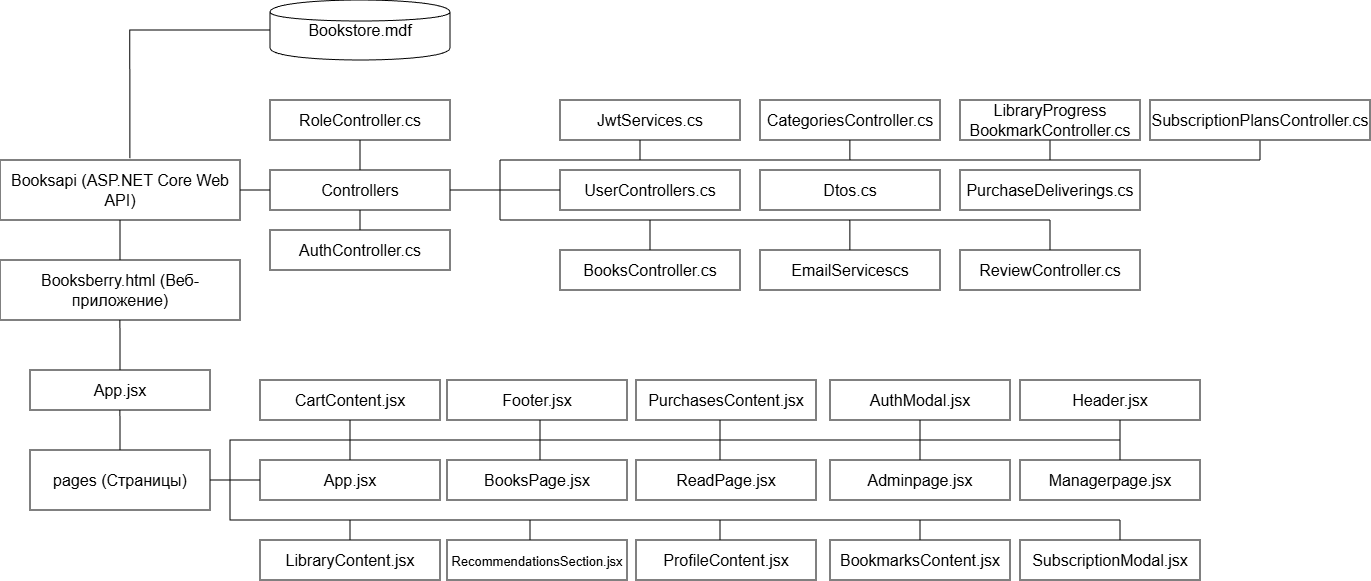

The diagram above was exported from draw.io. Its source (the exported page's mxGraphModel, read from the mxfile embedded in the PNG):
<mxGraphModel dx="815" dy="485" grid="1" gridSize="10" guides="1" tooltips="1" connect="1" arrows="1" fold="1" page="1" pageScale="1" pageWidth="827" pageHeight="1169" math="0" shadow="0">
  <root>
    <mxCell id="0" />
    <mxCell id="1" parent="0" />
    <mxCell id="zCb-vPfv6JIgkP1VK3X1-1" parent="1" style="shape=cylinder;strokeColor=#000000;fillColor=#ffffff;strokeWidth=1;fontColor=#000000;whiteSpace=wrap;html=1;fontSize=16;" value="Bookstore.mdf" vertex="1">
      <mxGeometry height="60" width="180" x="460" y="110" as="geometry" />
    </mxCell>
    <mxCell id="zCb-vPfv6JIgkP1VK3X1-2" parent="1" style="shape=rectangle;strokeColor=#000000;fillColor=#ffffff;strokeWidth=1;fontColor=#000000;whiteSpace=wrap;html=1;fontSize=16;" value="CategoriesController.cs" vertex="1">
      <mxGeometry height="40" width="180" x="950" y="210" as="geometry" />
    </mxCell>
    <mxCell id="zCb-vPfv6JIgkP1VK3X1-3" parent="1" style="shape=rectangle;strokeColor=#000000;fillColor=#ffffff;strokeWidth=1;fontColor=#000000;whiteSpace=wrap;html=1;fontSize=16;" value="&lt;font&gt;JwtServices.cs&lt;/font&gt;" vertex="1">
      <mxGeometry height="40" width="180" x="750" y="210" as="geometry" />
    </mxCell>
    <mxCell id="zCb-vPfv6JIgkP1VK3X1-4" parent="1" style="shape=rectangle;strokeColor=#000000;fillColor=#ffffff;strokeWidth=1;fontColor=#000000;whiteSpace=wrap;html=1;fontSize=16;" value="LibraryProgress&lt;div&gt;BookmarkController.cs&lt;/div&gt;" vertex="1">
      <mxGeometry height="40" width="180" x="1150" y="210" as="geometry" />
    </mxCell>
    <mxCell id="zCb-vPfv6JIgkP1VK3X1-5" parent="1" style="shape=rectangle;strokeColor=#000000;fillColor=#ffffff;strokeWidth=1;fontColor=#000000;whiteSpace=wrap;html=1;fontSize=16;" value="SubscriptionPlansController.cs" vertex="1">
      <mxGeometry height="40" width="220" x="1340" y="210" as="geometry" />
    </mxCell>
    <mxCell id="zCb-vPfv6JIgkP1VK3X1-6" parent="1" style="shape=rectangle;strokeColor=#000000;fillColor=#ffffff;strokeWidth=1;fontColor=#000000;whiteSpace=wrap;html=1;fontSize=16;" value="AuthController.cs" vertex="1">
      <mxGeometry height="40" width="180" x="460" y="340" as="geometry" />
    </mxCell>
    <mxCell id="zCb-vPfv6JIgkP1VK3X1-7" edge="1" parent="1" source="zCb-vPfv6JIgkP1VK3X1-10" style="edgeStyle=orthogonalEdgeStyle;rounded=0;orthogonalLoop=1;jettySize=auto;html=1;entryX=0.5;entryY=1;entryDx=0;entryDy=0;endArrow=none;endFill=0;fontSize=16;" target="zCb-vPfv6JIgkP1VK3X1-14">
      <mxGeometry relative="1" as="geometry" />
    </mxCell>
    <mxCell id="zCb-vPfv6JIgkP1VK3X1-8" edge="1" parent="1" source="zCb-vPfv6JIgkP1VK3X1-10" style="edgeStyle=orthogonalEdgeStyle;rounded=0;orthogonalLoop=1;jettySize=auto;html=1;entryX=0.5;entryY=0;entryDx=0;entryDy=0;endArrow=none;endFill=0;fontSize=16;" target="zCb-vPfv6JIgkP1VK3X1-6">
      <mxGeometry relative="1" as="geometry" />
    </mxCell>
    <mxCell id="zCb-vPfv6JIgkP1VK3X1-9" edge="1" parent="1" source="zCb-vPfv6JIgkP1VK3X1-10" style="edgeStyle=orthogonalEdgeStyle;rounded=0;orthogonalLoop=1;jettySize=auto;html=1;entryX=0;entryY=0.5;entryDx=0;entryDy=0;endArrow=none;endFill=0;fontSize=16;" target="zCb-vPfv6JIgkP1VK3X1-11">
      <mxGeometry relative="1" as="geometry">
        <Array as="points">
          <mxPoint x="690" y="300" />
          <mxPoint x="690" y="300" />
        </Array>
      </mxGeometry>
    </mxCell>
    <mxCell id="zCb-vPfv6JIgkP1VK3X1-10" parent="1" style="shape=rectangle;strokeColor=#000000;fillColor=#ffffff;strokeWidth=1;fontColor=#000000;whiteSpace=wrap;html=1;fontSize=16;" value="Controllers" vertex="1">
      <mxGeometry height="40" width="180" x="460" y="280" as="geometry" />
    </mxCell>
    <mxCell id="zCb-vPfv6JIgkP1VK3X1-11" parent="1" style="shape=rectangle;strokeColor=#000000;fillColor=#ffffff;strokeWidth=1;fontColor=#000000;whiteSpace=wrap;html=1;fontSize=16;" value="UserControllers.cs" vertex="1">
      <mxGeometry height="40" width="180" x="750" y="280" as="geometry" />
    </mxCell>
    <mxCell id="zCb-vPfv6JIgkP1VK3X1-12" parent="1" style="shape=rectangle;strokeColor=#000000;fillColor=#ffffff;strokeWidth=1;fontColor=#000000;whiteSpace=wrap;html=1;fontSize=16;" value="Dtos.cs" vertex="1">
      <mxGeometry height="40" width="180" x="950" y="280" as="geometry" />
    </mxCell>
    <mxCell id="zCb-vPfv6JIgkP1VK3X1-13" parent="1" style="shape=rectangle;strokeColor=#000000;fillColor=#ffffff;strokeWidth=1;fontColor=#000000;whiteSpace=wrap;html=1;fontSize=16;" value="PurchaseDeliverings.cs" vertex="1">
      <mxGeometry height="40" width="180" x="1150" y="280" as="geometry" />
    </mxCell>
    <mxCell id="zCb-vPfv6JIgkP1VK3X1-14" parent="1" style="shape=rectangle;strokeColor=#000000;fillColor=#ffffff;strokeWidth=1;fontColor=#000000;whiteSpace=wrap;html=1;fontSize=16;" value="RoleController.cs" vertex="1">
      <mxGeometry height="40" width="180" x="460" y="210" as="geometry" />
    </mxCell>
    <mxCell id="zCb-vPfv6JIgkP1VK3X1-15" parent="1" style="shape=rectangle;strokeColor=#000000;fillColor=#ffffff;strokeWidth=1;fontColor=#000000;whiteSpace=wrap;html=1;fontSize=16;" value="BooksController.cs" vertex="1">
      <mxGeometry height="40" width="180" x="750" y="360" as="geometry" />
    </mxCell>
    <mxCell id="zCb-vPfv6JIgkP1VK3X1-16" parent="1" style="shape=rectangle;strokeColor=#000000;fillColor=#ffffff;strokeWidth=1;fontColor=#000000;whiteSpace=wrap;html=1;fontSize=16;" value="EmailServicescs" vertex="1">
      <mxGeometry height="40" width="180" x="950" y="360" as="geometry" />
    </mxCell>
    <mxCell id="zCb-vPfv6JIgkP1VK3X1-17" parent="1" style="shape=rectangle;strokeColor=#000000;fillColor=#ffffff;strokeWidth=1;fontColor=#000000;whiteSpace=wrap;html=1;fontSize=16;" value="ReviewController.cs" vertex="1">
      <mxGeometry height="40" width="180" x="1150" y="360" as="geometry" />
    </mxCell>
    <mxCell id="zCb-vPfv6JIgkP1VK3X1-18" edge="1" parent="1" source="zCb-vPfv6JIgkP1VK3X1-19" style="edgeStyle=orthogonalEdgeStyle;rounded=0;orthogonalLoop=1;jettySize=auto;html=1;entryX=0;entryY=0.5;entryDx=0;entryDy=0;endArrow=none;endFill=0;fontSize=16;" target="zCb-vPfv6JIgkP1VK3X1-10">
      <mxGeometry relative="1" as="geometry" />
    </mxCell>
    <mxCell id="zCb-vPfv6JIgkP1VK3X1-19" parent="1" style="shape=rectangle;strokeColor=#000000;fillColor=#ffffff;strokeWidth=1;fontColor=#000000;whiteSpace=wrap;html=1;fontSize=16;" value="Booksapi (ASP.NET Core Web API)" vertex="1">
      <mxGeometry height="60" width="240" x="190" y="270" as="geometry" />
    </mxCell>
    <mxCell id="zCb-vPfv6JIgkP1VK3X1-20" edge="1" parent="1" source="zCb-vPfv6JIgkP1VK3X1-21" style="edgeStyle=orthogonalEdgeStyle;rounded=0;orthogonalLoop=1;jettySize=auto;html=1;entryX=0.5;entryY=1;entryDx=0;entryDy=0;endArrow=none;endFill=0;fontSize=16;" target="zCb-vPfv6JIgkP1VK3X1-19">
      <mxGeometry relative="1" as="geometry" />
    </mxCell>
    <mxCell id="zCb-vPfv6JIgkP1VK3X1-21" parent="1" style="shape=rectangle;strokeColor=#000000;fillColor=#ffffff;strokeWidth=1;fontColor=#000000;whiteSpace=wrap;html=1;fontSize=16;" value="Booksberry.html (Веб-приложение)" vertex="1">
      <mxGeometry height="60" width="240" x="190" y="370" as="geometry" />
    </mxCell>
    <mxCell id="zCb-vPfv6JIgkP1VK3X1-22" parent="1" style="shape=rectangle;strokeColor=#000000;fillColor=#ffffff;strokeWidth=1;fontColor=#000000;whiteSpace=wrap;html=1;fontSize=16;" value="App.jsx" vertex="1">
      <mxGeometry height="40" width="180" x="450" y="570" as="geometry" />
    </mxCell>
    <mxCell id="zCb-vPfv6JIgkP1VK3X1-23" parent="1" style="shape=rectangle;strokeColor=#000000;fillColor=#ffffff;strokeWidth=1;fontColor=#000000;whiteSpace=wrap;html=1;fontSize=16;" value="ReadPage.jsx" vertex="1">
      <mxGeometry height="40" width="180" x="826" y="570" as="geometry" />
    </mxCell>
    <mxCell id="zCb-vPfv6JIgkP1VK3X1-24" parent="1" style="shape=rectangle;strokeColor=#000000;fillColor=#ffffff;strokeWidth=1;fontColor=#000000;whiteSpace=wrap;html=1;fontSize=16;" value="BooksPage.jsx" vertex="1">
      <mxGeometry height="40" width="180" x="637" y="570" as="geometry" />
    </mxCell>
    <mxCell id="zCb-vPfv6JIgkP1VK3X1-25" parent="1" style="shape=rectangle;strokeColor=#000000;fillColor=#ffffff;strokeWidth=1;fontColor=#000000;whiteSpace=wrap;html=1;fontSize=16;" value="AuthModal.jsx" vertex="1">
      <mxGeometry height="40" width="180" x="1020" y="490" as="geometry" />
    </mxCell>
    <mxCell id="zCb-vPfv6JIgkP1VK3X1-26" parent="1" style="shape=rectangle;strokeColor=#000000;fillColor=#ffffff;strokeWidth=1;fontColor=#000000;whiteSpace=wrap;html=1;fontSize=16;" value="App.jsx" vertex="1">
      <mxGeometry height="40" width="180" x="220" y="480" as="geometry" />
    </mxCell>
    <mxCell id="zCb-vPfv6JIgkP1VK3X1-27" parent="1" style="shape=rectangle;strokeColor=#000000;fillColor=#ffffff;strokeWidth=1;fontColor=#000000;whiteSpace=wrap;html=1;fontSize=16;" value="pages (Страницы)" vertex="1">
      <mxGeometry height="60" width="180" x="220" y="560" as="geometry" />
    </mxCell>
    <mxCell id="zCb-vPfv6JIgkP1VK3X1-28" parent="1" style="shape=rectangle;strokeColor=#000000;fillColor=#ffffff;strokeWidth=1;fontColor=#000000;whiteSpace=wrap;html=1;fontSize=16;" value="CartContent.jsx" vertex="1">
      <mxGeometry height="40" width="180" x="450" y="490" as="geometry" />
    </mxCell>
    <mxCell id="zCb-vPfv6JIgkP1VK3X1-29" parent="1" style="shape=rectangle;strokeColor=#000000;fillColor=#ffffff;strokeWidth=1;fontColor=#000000;whiteSpace=wrap;html=1;fontSize=16;" value="Footer.jsx" vertex="1">
      <mxGeometry height="40" width="180" x="637" y="490" as="geometry" />
    </mxCell>
    <mxCell id="zCb-vPfv6JIgkP1VK3X1-30" parent="1" style="shape=rectangle;strokeColor=#000000;fillColor=#ffffff;strokeWidth=1;fontColor=#000000;whiteSpace=wrap;html=1;fontSize=16;" value="PurchasesContent.jsx" vertex="1">
      <mxGeometry height="40" width="180" x="826" y="490" as="geometry" />
    </mxCell>
    <mxCell id="zCb-vPfv6JIgkP1VK3X1-31" parent="1" style="shape=rectangle;strokeColor=#000000;fillColor=#ffffff;strokeWidth=1;fontColor=#000000;whiteSpace=wrap;html=1;fontSize=16;" value="Header.jsx" vertex="1">
      <mxGeometry height="40" width="180" x="1210" y="490" as="geometry" />
    </mxCell>
    <mxCell id="zCb-vPfv6JIgkP1VK3X1-32" edge="1" parent="1" source="zCb-vPfv6JIgkP1VK3X1-1" style="edgeStyle=orthogonalEdgeStyle;rounded=0;orthogonalLoop=1;jettySize=auto;html=1;entryX=0.541;entryY=-0.03;entryDx=0;entryDy=0;entryPerimeter=0;endArrow=none;endFill=0;fontSize=16;" target="zCb-vPfv6JIgkP1VK3X1-19">
      <mxGeometry relative="1" as="geometry" />
    </mxCell>
    <mxCell id="zCb-vPfv6JIgkP1VK3X1-33" edge="1" parent="1" style="endArrow=none;html=1;rounded=0;fontSize=16;" value="">
      <mxGeometry height="50" relative="1" width="50" as="geometry">
        <mxPoint x="690" y="270" as="sourcePoint" />
        <mxPoint x="1450" y="270" as="targetPoint" />
      </mxGeometry>
    </mxCell>
    <mxCell id="zCb-vPfv6JIgkP1VK3X1-34" edge="1" parent="1" style="endArrow=none;html=1;rounded=0;fontSize=16;" value="">
      <mxGeometry height="50" relative="1" width="50" as="geometry">
        <mxPoint x="690" y="300" as="sourcePoint" />
        <mxPoint x="690" y="270" as="targetPoint" />
      </mxGeometry>
    </mxCell>
    <mxCell id="zCb-vPfv6JIgkP1VK3X1-35" edge="1" parent="1" style="endArrow=none;html=1;rounded=0;fontSize=16;" value="">
      <mxGeometry height="50" relative="1" width="50" as="geometry">
        <mxPoint x="690" y="330" as="sourcePoint" />
        <mxPoint x="690" y="300" as="targetPoint" />
      </mxGeometry>
    </mxCell>
    <mxCell id="zCb-vPfv6JIgkP1VK3X1-36" edge="1" parent="1" style="endArrow=none;html=1;rounded=0;fontSize=16;" value="">
      <mxGeometry height="50" relative="1" width="50" as="geometry">
        <mxPoint x="690" y="330" as="sourcePoint" />
        <mxPoint x="1240" y="330" as="targetPoint" />
      </mxGeometry>
    </mxCell>
    <mxCell id="zCb-vPfv6JIgkP1VK3X1-37" edge="1" parent="1" style="endArrow=none;html=1;rounded=0;entryX=0.5;entryY=1.007;entryDx=0;entryDy=0;entryPerimeter=0;fontSize=16;" target="zCb-vPfv6JIgkP1VK3X1-4" value="">
      <mxGeometry height="50" relative="1" width="50" as="geometry">
        <mxPoint x="1240" y="270" as="sourcePoint" />
        <mxPoint x="1380" y="260" as="targetPoint" />
      </mxGeometry>
    </mxCell>
    <mxCell id="zCb-vPfv6JIgkP1VK3X1-38" edge="1" parent="1" style="endArrow=none;html=1;rounded=0;entryX=0.5;entryY=1.013;entryDx=0;entryDy=0;entryPerimeter=0;fontSize=16;" target="zCb-vPfv6JIgkP1VK3X1-5" value="">
      <mxGeometry height="50" relative="1" width="50" as="geometry">
        <mxPoint x="1450" y="270" as="sourcePoint" />
        <mxPoint x="1510" y="270" as="targetPoint" />
      </mxGeometry>
    </mxCell>
    <mxCell id="zCb-vPfv6JIgkP1VK3X1-39" edge="1" parent="1" style="endArrow=none;html=1;rounded=0;entryX=0.5;entryY=1.007;entryDx=0;entryDy=0;entryPerimeter=0;fontSize=16;" value="">
      <mxGeometry height="50" relative="1" width="50" as="geometry">
        <mxPoint x="1039.92" y="270" as="sourcePoint" />
        <mxPoint x="1039.92" y="250" as="targetPoint" />
      </mxGeometry>
    </mxCell>
    <mxCell id="zCb-vPfv6JIgkP1VK3X1-40" edge="1" parent="1" style="endArrow=none;html=1;rounded=0;entryX=0.5;entryY=1.007;entryDx=0;entryDy=0;entryPerimeter=0;fontSize=16;" value="">
      <mxGeometry height="50" relative="1" width="50" as="geometry">
        <mxPoint x="830" y="270" as="sourcePoint" />
        <mxPoint x="830" y="250" as="targetPoint" />
      </mxGeometry>
    </mxCell>
    <mxCell id="zCb-vPfv6JIgkP1VK3X1-41" edge="1" parent="1" style="endArrow=none;html=1;rounded=0;fontSize=16;" value="">
      <mxGeometry height="50" relative="1" width="50" as="geometry">
        <mxPoint x="840" y="360" as="sourcePoint" />
        <mxPoint x="840" y="330" as="targetPoint" />
      </mxGeometry>
    </mxCell>
    <mxCell id="zCb-vPfv6JIgkP1VK3X1-42" edge="1" parent="1" style="endArrow=none;html=1;rounded=0;fontSize=16;" value="">
      <mxGeometry height="50" relative="1" width="50" as="geometry">
        <mxPoint x="1039.92" y="360" as="sourcePoint" />
        <mxPoint x="1039.92" y="330" as="targetPoint" />
      </mxGeometry>
    </mxCell>
    <mxCell id="zCb-vPfv6JIgkP1VK3X1-43" edge="1" parent="1" style="endArrow=none;html=1;rounded=0;fontSize=16;" value="">
      <mxGeometry height="50" relative="1" width="50" as="geometry">
        <mxPoint x="1240" y="360" as="sourcePoint" />
        <mxPoint x="1240" y="330" as="targetPoint" />
      </mxGeometry>
    </mxCell>
    <mxCell id="zCb-vPfv6JIgkP1VK3X1-44" edge="1" parent="1" style="edgeStyle=orthogonalEdgeStyle;rounded=0;orthogonalLoop=1;jettySize=auto;html=1;endArrow=none;endFill=0;fontSize=16;">
      <mxGeometry relative="1" as="geometry">
        <mxPoint x="310" y="480" as="sourcePoint" />
        <mxPoint x="309.89" y="430" as="targetPoint" />
      </mxGeometry>
    </mxCell>
    <mxCell id="zCb-vPfv6JIgkP1VK3X1-45" edge="1" parent="1" style="edgeStyle=orthogonalEdgeStyle;rounded=0;orthogonalLoop=1;jettySize=auto;html=1;endArrow=none;endFill=0;fontSize=16;">
      <mxGeometry relative="1" as="geometry">
        <mxPoint x="310" y="560" as="sourcePoint" />
        <mxPoint x="309.89" y="520" as="targetPoint" />
      </mxGeometry>
    </mxCell>
    <mxCell id="zCb-vPfv6JIgkP1VK3X1-46" parent="1" style="shape=rectangle;strokeColor=#000000;fillColor=#ffffff;strokeWidth=1;fontColor=#000000;whiteSpace=wrap;html=1;fontSize=16;" value="Adminpage.jsx" vertex="1">
      <mxGeometry height="40" width="180" x="1020" y="570" as="geometry" />
    </mxCell>
    <mxCell id="zCb-vPfv6JIgkP1VK3X1-47" parent="1" style="shape=rectangle;strokeColor=#000000;fillColor=#ffffff;strokeWidth=1;fontColor=#000000;whiteSpace=wrap;html=1;fontSize=16;" value="Managerpage.jsx" vertex="1">
      <mxGeometry height="40" width="180" x="1210" y="570" as="geometry" />
    </mxCell>
    <mxCell id="zCb-vPfv6JIgkP1VK3X1-48" parent="1" style="shape=rectangle;strokeColor=#000000;fillColor=#ffffff;strokeWidth=1;fontColor=#000000;whiteSpace=wrap;html=1;fontSize=16;" value="LibraryContent.jsx" vertex="1">
      <mxGeometry height="40" width="180" x="450" y="650" as="geometry" />
    </mxCell>
    <mxCell id="zCb-vPfv6JIgkP1VK3X1-49" parent="1" style="shape=rectangle;strokeColor=#000000;fillColor=#ffffff;strokeWidth=1;fontColor=#000000;whiteSpace=wrap;html=1;fontSize=16;" value="&lt;font style=&quot;font-size: 13px;&quot;&gt;RecommendationsSection.jsx&lt;/font&gt;" vertex="1">
      <mxGeometry height="40" width="180" x="637" y="650" as="geometry" />
    </mxCell>
    <mxCell id="zCb-vPfv6JIgkP1VK3X1-50" parent="1" style="shape=rectangle;strokeColor=#000000;fillColor=#ffffff;strokeWidth=1;fontColor=#000000;whiteSpace=wrap;html=1;fontSize=16;" value="ProfileContent.jsx" vertex="1">
      <mxGeometry height="40" width="180" x="826" y="650" as="geometry" />
    </mxCell>
    <mxCell id="zCb-vPfv6JIgkP1VK3X1-51" parent="1" style="shape=rectangle;strokeColor=#000000;fillColor=#ffffff;strokeWidth=1;fontColor=#000000;whiteSpace=wrap;html=1;fontSize=16;" value="BookmarksContent.jsx" vertex="1">
      <mxGeometry height="40" width="180" x="1020" y="650" as="geometry" />
    </mxCell>
    <mxCell id="zCb-vPfv6JIgkP1VK3X1-52" parent="1" style="shape=rectangle;strokeColor=#000000;fillColor=#ffffff;strokeWidth=1;fontColor=#000000;whiteSpace=wrap;html=1;fontSize=16;" value="SubscriptionModal.jsx" vertex="1">
      <mxGeometry height="40" width="180" x="1210" y="650" as="geometry" />
    </mxCell>
    <mxCell id="zCb-vPfv6JIgkP1VK3X1-53" edge="1" parent="1" source="zCb-vPfv6JIgkP1VK3X1-22" style="edgeStyle=orthogonalEdgeStyle;rounded=0;orthogonalLoop=1;jettySize=auto;html=1;endArrow=none;endFill=0;entryX=1;entryY=0.5;entryDx=0;entryDy=0;exitX=0;exitY=0.5;exitDx=0;exitDy=0;fontSize=16;" target="zCb-vPfv6JIgkP1VK3X1-27">
      <mxGeometry relative="1" as="geometry">
        <mxPoint x="420.11" y="630" as="sourcePoint" />
        <mxPoint x="420" y="590" as="targetPoint" />
      </mxGeometry>
    </mxCell>
    <mxCell id="zCb-vPfv6JIgkP1VK3X1-54" edge="1" parent="1" style="edgeStyle=orthogonalEdgeStyle;rounded=0;orthogonalLoop=1;jettySize=auto;html=1;endArrow=none;endFill=0;fontSize=16;">
      <mxGeometry relative="1" as="geometry">
        <mxPoint x="1310" y="630" as="sourcePoint" />
        <mxPoint x="420" y="550" as="targetPoint" />
      </mxGeometry>
    </mxCell>
    <mxCell id="zCb-vPfv6JIgkP1VK3X1-55" edge="1" parent="1" style="edgeStyle=orthogonalEdgeStyle;rounded=0;orthogonalLoop=1;jettySize=auto;html=1;endArrow=none;endFill=0;fontSize=16;">
      <mxGeometry relative="1" as="geometry">
        <mxPoint x="1310" y="550" as="sourcePoint" />
        <mxPoint x="420" y="580" as="targetPoint" />
      </mxGeometry>
    </mxCell>
    <mxCell id="zCb-vPfv6JIgkP1VK3X1-56" edge="1" parent="1" source="zCb-vPfv6JIgkP1VK3X1-48" style="endArrow=none;html=1;rounded=0;exitX=0.5;exitY=0;exitDx=0;exitDy=0;fontSize=16;" value="">
      <mxGeometry height="50" relative="1" width="50" as="geometry">
        <mxPoint x="480" y="670" as="sourcePoint" />
        <mxPoint x="540" y="630" as="targetPoint" />
      </mxGeometry>
    </mxCell>
    <mxCell id="zCb-vPfv6JIgkP1VK3X1-57" edge="1" parent="1" style="endArrow=none;html=1;rounded=0;exitX=0.5;exitY=0;exitDx=0;exitDy=0;fontSize=16;" value="">
      <mxGeometry height="50" relative="1" width="50" as="geometry">
        <mxPoint x="720" y="650" as="sourcePoint" />
        <mxPoint x="720" y="630" as="targetPoint" />
      </mxGeometry>
    </mxCell>
    <mxCell id="zCb-vPfv6JIgkP1VK3X1-58" edge="1" parent="1" style="endArrow=none;html=1;rounded=0;exitX=0.5;exitY=0;exitDx=0;exitDy=0;fontSize=16;" value="">
      <mxGeometry height="50" relative="1" width="50" as="geometry">
        <mxPoint x="910" y="650" as="sourcePoint" />
        <mxPoint x="910" y="630" as="targetPoint" />
      </mxGeometry>
    </mxCell>
    <mxCell id="zCb-vPfv6JIgkP1VK3X1-59" edge="1" parent="1" style="endArrow=none;html=1;rounded=0;exitX=0.5;exitY=0;exitDx=0;exitDy=0;fontSize=16;" value="">
      <mxGeometry height="50" relative="1" width="50" as="geometry">
        <mxPoint x="1110" y="650" as="sourcePoint" />
        <mxPoint x="1110" y="630" as="targetPoint" />
      </mxGeometry>
    </mxCell>
    <mxCell id="zCb-vPfv6JIgkP1VK3X1-60" edge="1" parent="1" style="endArrow=none;html=1;rounded=0;exitX=0.5;exitY=0;exitDx=0;exitDy=0;fontSize=16;" value="">
      <mxGeometry height="50" relative="1" width="50" as="geometry">
        <mxPoint x="1310" y="650" as="sourcePoint" />
        <mxPoint x="1310" y="630" as="targetPoint" />
      </mxGeometry>
    </mxCell>
    <mxCell id="zCb-vPfv6JIgkP1VK3X1-61" edge="1" parent="1" style="endArrow=none;html=1;rounded=0;exitX=0.5;exitY=0;exitDx=0;exitDy=0;fontSize=16;" value="">
      <mxGeometry height="50" relative="1" width="50" as="geometry">
        <mxPoint x="1310" y="550" as="sourcePoint" />
        <mxPoint x="1310" y="530" as="targetPoint" />
      </mxGeometry>
    </mxCell>
    <mxCell id="zCb-vPfv6JIgkP1VK3X1-62" edge="1" parent="1" style="endArrow=none;html=1;rounded=0;exitX=0.5;exitY=0;exitDx=0;exitDy=0;fontSize=16;" value="">
      <mxGeometry height="50" relative="1" width="50" as="geometry">
        <mxPoint x="1110" y="550" as="sourcePoint" />
        <mxPoint x="1110" y="530" as="targetPoint" />
      </mxGeometry>
    </mxCell>
    <mxCell id="zCb-vPfv6JIgkP1VK3X1-63" edge="1" parent="1" style="endArrow=none;html=1;rounded=0;exitX=0.5;exitY=0;exitDx=0;exitDy=0;fontSize=16;" value="">
      <mxGeometry height="50" relative="1" width="50" as="geometry">
        <mxPoint x="910" y="550" as="sourcePoint" />
        <mxPoint x="910" y="530" as="targetPoint" />
      </mxGeometry>
    </mxCell>
    <mxCell id="zCb-vPfv6JIgkP1VK3X1-64" edge="1" parent="1" style="endArrow=none;html=1;rounded=0;exitX=0.5;exitY=0;exitDx=0;exitDy=0;fontSize=16;" value="">
      <mxGeometry height="50" relative="1" width="50" as="geometry">
        <mxPoint x="730" y="550" as="sourcePoint" />
        <mxPoint x="730" y="530" as="targetPoint" />
      </mxGeometry>
    </mxCell>
    <mxCell id="zCb-vPfv6JIgkP1VK3X1-65" edge="1" parent="1" style="endArrow=none;html=1;rounded=0;exitX=0.5;exitY=0;exitDx=0;exitDy=0;fontSize=16;" value="">
      <mxGeometry height="50" relative="1" width="50" as="geometry">
        <mxPoint x="540" y="550" as="sourcePoint" />
        <mxPoint x="540" y="530" as="targetPoint" />
      </mxGeometry>
    </mxCell>
    <mxCell id="zCb-vPfv6JIgkP1VK3X1-66" edge="1" parent="1" style="endArrow=none;html=1;rounded=0;exitX=0.5;exitY=0;exitDx=0;exitDy=0;fontSize=16;" value="">
      <mxGeometry height="50" relative="1" width="50" as="geometry">
        <mxPoint x="540" y="570" as="sourcePoint" />
        <mxPoint x="540" y="550" as="targetPoint" />
      </mxGeometry>
    </mxCell>
    <mxCell id="zCb-vPfv6JIgkP1VK3X1-67" edge="1" parent="1" style="endArrow=none;html=1;rounded=0;exitX=0.5;exitY=0;exitDx=0;exitDy=0;fontSize=16;" value="">
      <mxGeometry height="50" relative="1" width="50" as="geometry">
        <mxPoint x="730" y="570" as="sourcePoint" />
        <mxPoint x="730" y="550" as="targetPoint" />
      </mxGeometry>
    </mxCell>
    <mxCell id="zCb-vPfv6JIgkP1VK3X1-68" edge="1" parent="1" style="endArrow=none;html=1;rounded=0;exitX=0.5;exitY=0;exitDx=0;exitDy=0;fontSize=16;" value="">
      <mxGeometry height="50" relative="1" width="50" as="geometry">
        <mxPoint x="910" y="570" as="sourcePoint" />
        <mxPoint x="910" y="550" as="targetPoint" />
      </mxGeometry>
    </mxCell>
    <mxCell id="zCb-vPfv6JIgkP1VK3X1-69" edge="1" parent="1" style="endArrow=none;html=1;rounded=0;exitX=0.5;exitY=0;exitDx=0;exitDy=0;fontSize=16;" value="">
      <mxGeometry height="50" relative="1" width="50" as="geometry">
        <mxPoint x="1110" y="570" as="sourcePoint" />
        <mxPoint x="1110" y="550" as="targetPoint" />
      </mxGeometry>
    </mxCell>
    <mxCell id="zCb-vPfv6JIgkP1VK3X1-70" edge="1" parent="1" style="endArrow=none;html=1;rounded=0;exitX=0.5;exitY=0;exitDx=0;exitDy=0;fontSize=16;" value="">
      <mxGeometry height="50" relative="1" width="50" as="geometry">
        <mxPoint x="1310" y="570" as="sourcePoint" />
        <mxPoint x="1310" y="550" as="targetPoint" />
      </mxGeometry>
    </mxCell>
  </root>
</mxGraphModel>